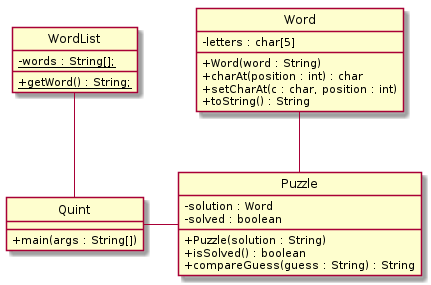

The diagram above was rendered by PlantUML. Its source (embedded in the PNG):
@startuml
skinparam classAttributeIconSize 0
hide circle

class WordList {
  -{static} words : String[];
  +{static} getWord() : String;
}
class Word {
  -letters : char[5]
  +Word(word : String)
  +charAt(position : int) : char
  +setCharAt(c : char, position : int)
  +toString() : String
}
class Puzzle {
  -solution : Word
  -solved : boolean
  +Puzzle(solution : String)
  +isSolved() : boolean
  +compareGuess(guess : String) : String
}
class Quint {
  +main(args : String[])
}

Quint - Puzzle
WordList -- Quint
Word -- Puzzle

@enduml